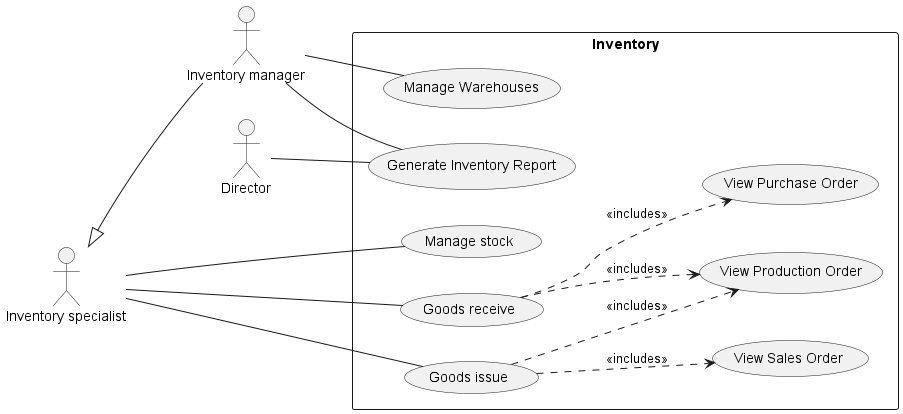

The diagram above was rendered by PlantUML. Its source (embedded in the PNG):
@startuml inventory
left to right direction

:Director: as d

:Inventory manager: as im
:Inventory specialist: as is
is <|-- im

rectangle Inventory {
    is -- (Manage stock)

    is -- (Goods receive)
    (Goods receive) ..> (View Purchase Order) : <<includes>>
    (Goods receive) ..> (View Production Order) : <<includes>>

    is -- (Goods issue)
    (Goods issue) ..> (View Sales Order) : <<includes>>
    (Goods issue) ..> (View Production Order) : <<includes>>

    im -- (Manage Warehouses)
    im -- (Generate Inventory Report)
    d -- (Generate Inventory Report)
}
@enduml